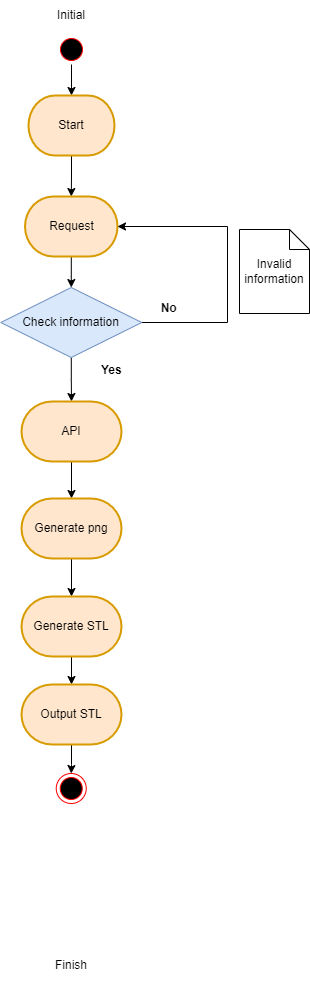

The diagram above was exported from draw.io. Its source (the exported page's mxGraphModel, read from the mxfile embedded in the PNG):
<mxGraphModel dx="1038" dy="539" grid="0" gridSize="10" guides="1" tooltips="1" connect="1" arrows="1" fold="1" page="1" pageScale="1" pageWidth="827" pageHeight="1169" background="#FFFFFF" math="0" shadow="0">
  <root>
    <mxCell id="0" />
    <mxCell id="1" parent="0" />
    <mxCell id="NB3Hqat46p2spOTS6d-m-13" value="" style="edgeStyle=orthogonalEdgeStyle;rounded=0;orthogonalLoop=1;jettySize=auto;html=1;" parent="1" source="NB3Hqat46p2spOTS6d-m-4" target="NB3Hqat46p2spOTS6d-m-8" edge="1">
      <mxGeometry relative="1" as="geometry" />
    </mxCell>
    <mxCell id="NB3Hqat46p2spOTS6d-m-4" value="" style="ellipse;html=1;shape=startState;fillColor=#000000;strokeColor=#ff0000;" parent="1" vertex="1">
      <mxGeometry x="352" y="63" width="30" height="30" as="geometry" />
    </mxCell>
    <mxCell id="NB3Hqat46p2spOTS6d-m-10" value="" style="edgeStyle=orthogonalEdgeStyle;rounded=0;orthogonalLoop=1;jettySize=auto;html=1;" parent="1" source="NB3Hqat46p2spOTS6d-m-8" target="NB3Hqat46p2spOTS6d-m-9" edge="1">
      <mxGeometry relative="1" as="geometry" />
    </mxCell>
    <mxCell id="NB3Hqat46p2spOTS6d-m-8" value="Start" style="strokeWidth=2;html=1;shape=mxgraph.flowchart.terminator;whiteSpace=wrap;fillColor=#ffe6cc;strokeColor=#d79b00;" parent="1" vertex="1">
      <mxGeometry x="324" y="124" width="86" height="60" as="geometry" />
    </mxCell>
    <mxCell id="NB3Hqat46p2spOTS6d-m-24" style="edgeStyle=orthogonalEdgeStyle;rounded=0;orthogonalLoop=1;jettySize=auto;html=1;" parent="1" source="NB3Hqat46p2spOTS6d-m-9" target="NB3Hqat46p2spOTS6d-m-21" edge="1">
      <mxGeometry relative="1" as="geometry" />
    </mxCell>
    <mxCell id="NB3Hqat46p2spOTS6d-m-9" value="Request" style="strokeWidth=2;html=1;shape=mxgraph.flowchart.terminator;whiteSpace=wrap;fillColor=#ffe6cc;strokeColor=#d79b00;" parent="1" vertex="1">
      <mxGeometry x="320.5" y="225" width="92.5" height="60" as="geometry" />
    </mxCell>
    <mxCell id="NB3Hqat46p2spOTS6d-m-41" value="" style="edgeStyle=orthogonalEdgeStyle;rounded=0;orthogonalLoop=1;jettySize=auto;html=1;strokeColor=#000000;endArrow=classic;endFill=1;" parent="1" source="NB3Hqat46p2spOTS6d-m-21" target="NB3Hqat46p2spOTS6d-m-26" edge="1">
      <mxGeometry relative="1" as="geometry" />
    </mxCell>
    <mxCell id="NB3Hqat46p2spOTS6d-m-43" value="" style="edgeStyle=orthogonalEdgeStyle;rounded=0;orthogonalLoop=1;jettySize=auto;html=1;strokeColor=#000000;endArrow=classic;endFill=1;entryX=1;entryY=0.5;entryDx=0;entryDy=0;entryPerimeter=0;" parent="1" source="NB3Hqat46p2spOTS6d-m-21" target="NB3Hqat46p2spOTS6d-m-9" edge="1">
      <mxGeometry relative="1" as="geometry">
        <Array as="points">
          <mxPoint x="523" y="351" />
          <mxPoint x="523" y="255" />
        </Array>
      </mxGeometry>
    </mxCell>
    <mxCell id="NB3Hqat46p2spOTS6d-m-21" value="Check information" style="rhombus;whiteSpace=wrap;html=1;fillColor=#dae8fc;strokeColor=#6c8ebf;" parent="1" vertex="1">
      <mxGeometry x="296.25" y="316" width="141" height="70" as="geometry" />
    </mxCell>
    <mxCell id="NB3Hqat46p2spOTS6d-m-25" value="Invalid information" style="shape=note;size=20;whiteSpace=wrap;html=1;" parent="1" vertex="1">
      <mxGeometry x="535" y="258" width="70" height="84" as="geometry" />
    </mxCell>
    <mxCell id="D9-njwtmof78aq4h25T1-2" value="" style="edgeStyle=orthogonalEdgeStyle;rounded=0;orthogonalLoop=1;jettySize=auto;html=1;" parent="1" source="NB3Hqat46p2spOTS6d-m-26" target="NB3Hqat46p2spOTS6d-m-31" edge="1">
      <mxGeometry relative="1" as="geometry" />
    </mxCell>
    <mxCell id="NB3Hqat46p2spOTS6d-m-26" value="API" style="strokeWidth=2;html=1;shape=mxgraph.flowchart.terminator;whiteSpace=wrap;fillColor=#ffe6cc;strokeColor=#d79b00;" parent="1" vertex="1">
      <mxGeometry x="317" y="430" width="100" height="60" as="geometry" />
    </mxCell>
    <mxCell id="SJwgZRJukP6LOZfKnWHA-2" value="" style="edgeStyle=orthogonalEdgeStyle;rounded=0;orthogonalLoop=1;jettySize=auto;html=1;" parent="1" source="NB3Hqat46p2spOTS6d-m-31" target="SJwgZRJukP6LOZfKnWHA-1" edge="1">
      <mxGeometry relative="1" as="geometry" />
    </mxCell>
    <mxCell id="NB3Hqat46p2spOTS6d-m-31" value="Generate png" style="strokeWidth=2;html=1;shape=mxgraph.flowchart.terminator;whiteSpace=wrap;fillColor=#ffe6cc;strokeColor=#d79b00;" parent="1" vertex="1">
      <mxGeometry x="317" y="527" width="100" height="60" as="geometry" />
    </mxCell>
    <mxCell id="NB3Hqat46p2spOTS6d-m-33" value="" style="ellipse;html=1;shape=endState;fillColor=#000000;strokeColor=#ff0000;" parent="1" vertex="1">
      <mxGeometry x="351.75" y="802" width="30" height="30" as="geometry" />
    </mxCell>
    <mxCell id="NB3Hqat46p2spOTS6d-m-39" value="Yes" style="text;align=center;fontStyle=1;verticalAlign=middle;spacingLeft=3;spacingRight=3;strokeColor=none;rotatable=0;points=[[0,0.5],[1,0.5]];portConstraint=eastwest;fillColor=#FFFFFF;" parent="1" vertex="1">
      <mxGeometry x="377.25" y="388" width="60" height="20" as="geometry" />
    </mxCell>
    <mxCell id="NB3Hqat46p2spOTS6d-m-42" value="No" style="text;align=center;fontStyle=1;verticalAlign=middle;spacingLeft=3;spacingRight=3;strokeColor=none;rotatable=0;points=[[0,0.5],[1,0.5]];portConstraint=eastwest;fillColor=#FFFFFF;" parent="1" vertex="1">
      <mxGeometry x="437.25" y="326" width="54.75" height="20" as="geometry" />
    </mxCell>
    <mxCell id="NB3Hqat46p2spOTS6d-m-45" value="Initial" style="text;html=1;strokeColor=none;fillColor=none;align=center;verticalAlign=middle;whiteSpace=wrap;rounded=0;" parent="1" vertex="1">
      <mxGeometry x="336.75" y="29" width="60" height="30" as="geometry" />
    </mxCell>
    <mxCell id="NB3Hqat46p2spOTS6d-m-46" value="Finish" style="text;html=1;strokeColor=none;fillColor=none;align=center;verticalAlign=middle;whiteSpace=wrap;rounded=0;" parent="1" vertex="1">
      <mxGeometry x="337" y="979" width="60" height="30" as="geometry" />
    </mxCell>
    <mxCell id="SJwgZRJukP6LOZfKnWHA-5" value="" style="edgeStyle=orthogonalEdgeStyle;rounded=0;orthogonalLoop=1;jettySize=auto;html=1;" parent="1" source="SJwgZRJukP6LOZfKnWHA-1" target="SJwgZRJukP6LOZfKnWHA-4" edge="1">
      <mxGeometry relative="1" as="geometry" />
    </mxCell>
    <mxCell id="SJwgZRJukP6LOZfKnWHA-1" value="Generate STL" style="strokeWidth=2;html=1;shape=mxgraph.flowchart.terminator;whiteSpace=wrap;fillColor=#ffe6cc;strokeColor=#d79b00;" parent="1" vertex="1">
      <mxGeometry x="317" y="625" width="100" height="60" as="geometry" />
    </mxCell>
    <mxCell id="SJwgZRJukP6LOZfKnWHA-6" value="" style="edgeStyle=orthogonalEdgeStyle;rounded=0;orthogonalLoop=1;jettySize=auto;html=1;" parent="1" source="SJwgZRJukP6LOZfKnWHA-4" target="NB3Hqat46p2spOTS6d-m-33" edge="1">
      <mxGeometry relative="1" as="geometry" />
    </mxCell>
    <mxCell id="SJwgZRJukP6LOZfKnWHA-4" value="Output STL" style="strokeWidth=2;html=1;shape=mxgraph.flowchart.terminator;whiteSpace=wrap;fillColor=#ffe6cc;strokeColor=#d79b00;" parent="1" vertex="1">
      <mxGeometry x="317" y="713" width="100" height="60" as="geometry" />
    </mxCell>
  </root>
</mxGraphModel>